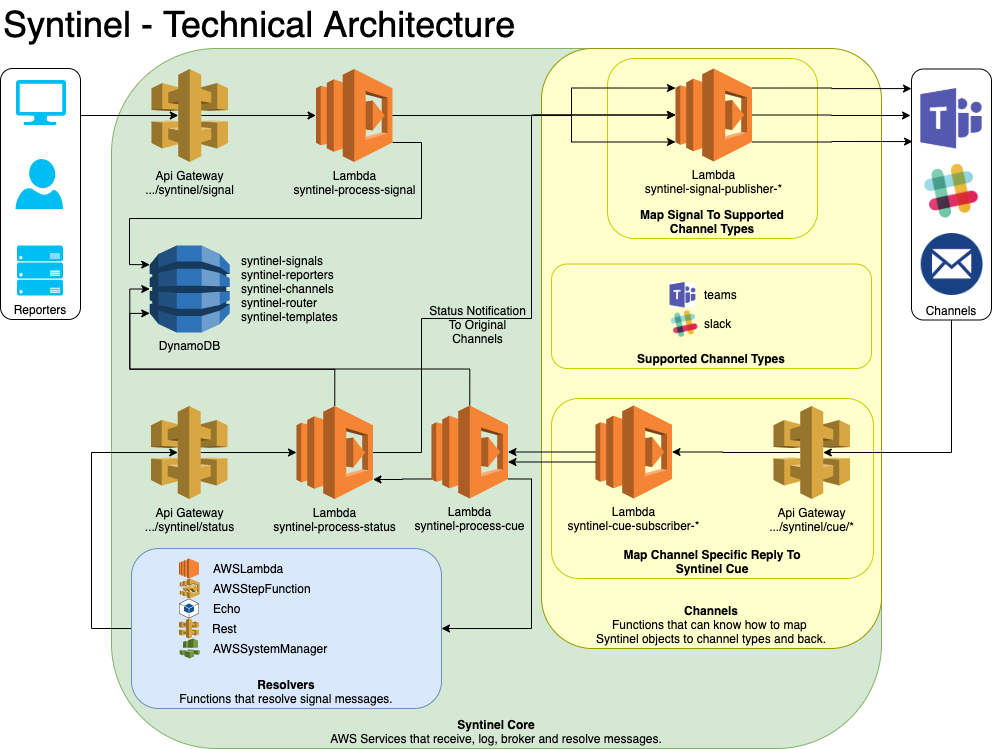

The diagram above was exported from draw.io. Its source (the exported page's mxGraphModel, read from the mxfile embedded in the PNG):
<mxGraphModel dx="1223" dy="682" grid="1" gridSize="10" guides="1" tooltips="1" connect="1" arrows="1" fold="1" page="1" pageScale="1" pageWidth="1100" pageHeight="850" math="0" shadow="0">
  <root>
    <mxCell id="0" />
    <mxCell id="1" parent="0" />
    <mxCell id="37" value="&lt;b&gt;Syntinel Core&lt;/b&gt;&lt;br&gt;AWS Services that receive, log, broker and resolve messages." style="rounded=1;whiteSpace=wrap;html=1;fillColor=#d5e8d4;strokeColor=#82b366;verticalAlign=bottom;" parent="1" vertex="1">
      <mxGeometry x="130" y="60" width="770" height="700" as="geometry" />
    </mxCell>
    <mxCell id="h3eBN5jXIzi2TajNPJDc-56" value="&lt;b&gt;Channels&lt;/b&gt;&lt;br&gt;Functions that can know how to map&amp;nbsp;&lt;br&gt;Syntinel objects to channel types and back." style="rounded=1;whiteSpace=wrap;html=1;fillColor=#FFFFCC;strokeColor=#999900;verticalAlign=bottom;" parent="1" vertex="1">
      <mxGeometry x="560" y="60" width="340" height="600" as="geometry" />
    </mxCell>
    <mxCell id="h3eBN5jXIzi2TajNPJDc-62" value="&lt;b&gt;Supported Channel Types&lt;/b&gt;" style="rounded=1;whiteSpace=wrap;html=1;fillColor=#FFFFCC;strokeColor=#CCCC00;verticalAlign=bottom;" parent="1" vertex="1">
      <mxGeometry x="570" y="275.5" width="320" height="104.5" as="geometry" />
    </mxCell>
    <mxCell id="eQHoO0I1sAO4lnQkATsk-57" style="edgeStyle=orthogonalEdgeStyle;rounded=0;orthogonalLoop=1;jettySize=auto;html=1;exitX=0;exitY=0.5;exitDx=0;exitDy=0;entryX=0.35;entryY=0.5;entryDx=0;entryDy=0;entryPerimeter=0;" edge="1" parent="1" source="DazhFdRmCA850l7QKZzB-86" target="Oe_aaYZdlDnrvN6lTsQu-66">
      <mxGeometry relative="1" as="geometry">
        <Array as="points">
          <mxPoint x="110" y="640" />
          <mxPoint x="110" y="464" />
        </Array>
      </mxGeometry>
    </mxCell>
    <mxCell id="DazhFdRmCA850l7QKZzB-86" value="&lt;b&gt;Resolvers&lt;/b&gt;&lt;br&gt;Functions that resolve signal messages." style="rounded=1;whiteSpace=wrap;html=1;fillColor=#dae8fc;strokeColor=#6c8ebf;verticalAlign=bottom;arcSize=17;" parent="1" vertex="1">
      <mxGeometry x="150" y="560" width="310" height="160" as="geometry" />
    </mxCell>
    <mxCell id="qePt231gWI_Q5qoE-xq--92" value="&lt;b&gt;Map Channel Specific Reply To&lt;br&gt;Syntinel Cue&lt;/b&gt;&lt;br&gt;" style="rounded=1;whiteSpace=wrap;html=1;fillColor=#FFFFCC;strokeColor=#CCCC00;verticalAlign=bottom;" parent="1" vertex="1">
      <mxGeometry x="570" y="410" width="322" height="180" as="geometry" />
    </mxCell>
    <mxCell id="qePt231gWI_Q5qoE-xq--73" value="&lt;b&gt;Map Signal To Supported&lt;br&gt;Channel Types&lt;/b&gt;" style="rounded=1;whiteSpace=wrap;html=1;fillColor=#FFFFCC;strokeColor=#CCCC00;verticalAlign=bottom;" parent="1" vertex="1">
      <mxGeometry x="626" y="70" width="210" height="180" as="geometry" />
    </mxCell>
    <mxCell id="56" style="edgeStyle=orthogonalEdgeStyle;rounded=0;html=1;exitX=0.65;exitY=0.5;exitPerimeter=0;jettySize=auto;orthogonalLoop=1;" parent="1" source="2" target="4" edge="1">
      <mxGeometry relative="1" as="geometry" />
    </mxCell>
    <mxCell id="2" value="Api Gateway&lt;br&gt;.../syntinel/signal&lt;br&gt;" style="outlineConnect=0;dashed=0;verticalLabelPosition=bottom;verticalAlign=top;align=center;html=1;shape=mxgraph.aws3.api_gateway;fillColor=#D9A741;gradientColor=none;" parent="1" vertex="1">
      <mxGeometry x="170" y="80.5" width="76.5" height="93" as="geometry" />
    </mxCell>
    <mxCell id="wFQxtatiro9FsYOD66ER-66" style="edgeStyle=orthogonalEdgeStyle;rounded=0;html=1;exitX=1;exitY=0.5;exitDx=0;exitDy=0;exitPerimeter=0;jettySize=auto;orthogonalLoop=1;" parent="1" source="4" target="20" edge="1">
      <mxGeometry relative="1" as="geometry" />
    </mxCell>
    <mxCell id="qePt231gWI_Q5qoE-xq--74" style="edgeStyle=orthogonalEdgeStyle;rounded=0;html=1;exitX=1;exitY=0.5;exitDx=0;exitDy=0;exitPerimeter=0;entryX=0;entryY=0.21;entryDx=0;entryDy=0;entryPerimeter=0;jettySize=auto;orthogonalLoop=1;" parent="1" source="4" target="20" edge="1">
      <mxGeometry relative="1" as="geometry">
        <Array as="points">
          <mxPoint x="590" y="127" />
          <mxPoint x="590" y="100" />
        </Array>
      </mxGeometry>
    </mxCell>
    <mxCell id="qePt231gWI_Q5qoE-xq--75" style="edgeStyle=orthogonalEdgeStyle;rounded=0;html=1;exitX=1;exitY=0.5;exitDx=0;exitDy=0;exitPerimeter=0;entryX=0;entryY=0.79;entryDx=0;entryDy=0;entryPerimeter=0;jettySize=auto;orthogonalLoop=1;" parent="1" source="4" target="20" edge="1">
      <mxGeometry relative="1" as="geometry">
        <Array as="points">
          <mxPoint x="590" y="127" />
          <mxPoint x="590" y="153" />
        </Array>
      </mxGeometry>
    </mxCell>
    <mxCell id="eQHoO0I1sAO4lnQkATsk-80" style="edgeStyle=orthogonalEdgeStyle;rounded=0;orthogonalLoop=1;jettySize=auto;html=1;exitX=1;exitY=0.79;exitDx=0;exitDy=0;exitPerimeter=0;entryX=0;entryY=0.22;entryDx=0;entryDy=0;entryPerimeter=0;" edge="1" parent="1" source="4" target="qePt231gWI_Q5qoE-xq--71">
      <mxGeometry relative="1" as="geometry">
        <Array as="points">
          <mxPoint x="440" y="154" />
          <mxPoint x="440" y="230" />
          <mxPoint x="148" y="230" />
          <mxPoint x="148" y="276" />
        </Array>
      </mxGeometry>
    </mxCell>
    <mxCell id="4" value="Lambda&lt;br&gt;syntinel-process-signal&lt;br&gt;" style="outlineConnect=0;dashed=0;verticalLabelPosition=bottom;verticalAlign=top;align=center;html=1;shape=mxgraph.aws3.lambda;fillColor=#F58534;gradientColor=none;" parent="1" vertex="1">
      <mxGeometry x="334.5" y="80.5" width="76.5" height="93" as="geometry" />
    </mxCell>
    <mxCell id="qePt231gWI_Q5qoE-xq--68" style="edgeStyle=orthogonalEdgeStyle;rounded=0;html=1;exitX=1;exitY=0.5;exitDx=0;exitDy=0;exitPerimeter=0;jettySize=auto;orthogonalLoop=1;" parent="1" source="20" edge="1">
      <mxGeometry relative="1" as="geometry">
        <mxPoint x="929" y="127" as="targetPoint" />
      </mxGeometry>
    </mxCell>
    <mxCell id="qePt231gWI_Q5qoE-xq--76" style="edgeStyle=orthogonalEdgeStyle;rounded=0;html=1;exitX=1;exitY=0.21;exitDx=0;exitDy=0;exitPerimeter=0;entryX=0;entryY=0.078;entryDx=0;entryDy=0;entryPerimeter=0;jettySize=auto;orthogonalLoop=1;" parent="1" source="20" target="b4fcRjHGLG0HaX6ezsnS-84" edge="1">
      <mxGeometry relative="1" as="geometry" />
    </mxCell>
    <mxCell id="qePt231gWI_Q5qoE-xq--77" style="edgeStyle=orthogonalEdgeStyle;rounded=0;html=1;exitX=1;exitY=0.79;exitDx=0;exitDy=0;exitPerimeter=0;entryX=0.013;entryY=0.289;entryDx=0;entryDy=0;entryPerimeter=0;jettySize=auto;orthogonalLoop=1;" parent="1" source="20" target="b4fcRjHGLG0HaX6ezsnS-84" edge="1">
      <mxGeometry relative="1" as="geometry" />
    </mxCell>
    <mxCell id="20" value="Lambda&lt;br&gt;syntinel-signal-publisher-*&lt;br&gt;" style="outlineConnect=0;dashed=0;verticalLabelPosition=bottom;verticalAlign=top;align=center;html=1;shape=mxgraph.aws3.lambda;fillColor=#F58534;gradientColor=none;" parent="1" vertex="1">
      <mxGeometry x="694" y="80" width="76.5" height="93" as="geometry" />
    </mxCell>
    <mxCell id="qePt231gWI_Q5qoE-xq--94" style="edgeStyle=orthogonalEdgeStyle;rounded=0;html=1;exitX=0.35;exitY=0.5;exitDx=0;exitDy=0;exitPerimeter=0;entryX=1;entryY=0.5;entryDx=0;entryDy=0;entryPerimeter=0;jettySize=auto;orthogonalLoop=1;" parent="1" source="42" target="b4fcRjHGLG0HaX6ezsnS-67" edge="1">
      <mxGeometry relative="1" as="geometry" />
    </mxCell>
    <mxCell id="42" value="Api Gateway&lt;br&gt;.../syntinel/cue/*&lt;br&gt;" style="outlineConnect=0;dashed=0;verticalLabelPosition=bottom;verticalAlign=top;align=center;html=1;shape=mxgraph.aws3.api_gateway;fillColor=#D9A741;gradientColor=none;" parent="1" vertex="1">
      <mxGeometry x="792" y="417.5" width="76.5" height="93" as="geometry" />
    </mxCell>
    <mxCell id="eQHoO0I1sAO4lnQkATsk-56" style="edgeStyle=orthogonalEdgeStyle;rounded=0;orthogonalLoop=1;jettySize=auto;html=1;exitX=1;exitY=0.79;exitDx=0;exitDy=0;exitPerimeter=0;entryX=1;entryY=0.5;entryDx=0;entryDy=0;" edge="1" parent="1" source="45" target="DazhFdRmCA850l7QKZzB-86">
      <mxGeometry relative="1" as="geometry">
        <Array as="points">
          <mxPoint x="550" y="491" />
          <mxPoint x="550" y="640" />
        </Array>
      </mxGeometry>
    </mxCell>
    <mxCell id="eQHoO0I1sAO4lnQkATsk-73" style="edgeStyle=orthogonalEdgeStyle;rounded=0;orthogonalLoop=1;jettySize=auto;html=1;exitX=0;exitY=0.79;exitDx=0;exitDy=0;exitPerimeter=0;entryX=1;entryY=0.79;entryDx=0;entryDy=0;entryPerimeter=0;" edge="1" parent="1" source="45" target="Mhtk37EzJWFDV5I4tlfy-62">
      <mxGeometry relative="1" as="geometry" />
    </mxCell>
    <mxCell id="eQHoO0I1sAO4lnQkATsk-79" style="edgeStyle=orthogonalEdgeStyle;rounded=0;orthogonalLoop=1;jettySize=auto;html=1;exitX=0.5;exitY=0;exitDx=0;exitDy=0;exitPerimeter=0;entryX=0;entryY=0.78;entryDx=0;entryDy=0;entryPerimeter=0;" edge="1" parent="1" source="45" target="qePt231gWI_Q5qoE-xq--71">
      <mxGeometry relative="1" as="geometry" />
    </mxCell>
    <mxCell id="45" value="Lambda&lt;br&gt;syntinel-process-cue&lt;br&gt;" style="outlineConnect=0;dashed=0;verticalLabelPosition=bottom;verticalAlign=top;align=center;html=1;shape=mxgraph.aws3.lambda;fillColor=#F58534;gradientColor=none;" parent="1" vertex="1">
      <mxGeometry x="450" y="417" width="76.5" height="93" as="geometry" />
    </mxCell>
    <mxCell id="Mhtk37EzJWFDV5I4tlfy-63" style="edgeStyle=orthogonalEdgeStyle;rounded=0;html=1;exitX=0.65;exitY=0.5;exitDx=0;exitDy=0;exitPerimeter=0;entryX=0;entryY=0.5;entryDx=0;entryDy=0;entryPerimeter=0;jettySize=auto;orthogonalLoop=1;" parent="1" source="Oe_aaYZdlDnrvN6lTsQu-66" target="Mhtk37EzJWFDV5I4tlfy-62" edge="1">
      <mxGeometry relative="1" as="geometry" />
    </mxCell>
    <mxCell id="Oe_aaYZdlDnrvN6lTsQu-66" value="Api Gateway&lt;br&gt;.../syntinel/status&lt;br&gt;" style="outlineConnect=0;dashed=0;verticalLabelPosition=bottom;verticalAlign=top;align=center;html=1;shape=mxgraph.aws3.api_gateway;fillColor=#D9A741;gradientColor=none;" parent="1" vertex="1">
      <mxGeometry x="169.5" y="417.5" width="76.5" height="93" as="geometry" />
    </mxCell>
    <mxCell id="qePt231gWI_Q5qoE-xq--95" style="edgeStyle=orthogonalEdgeStyle;rounded=0;html=1;exitX=0;exitY=0.5;exitDx=0;exitDy=0;exitPerimeter=0;jettySize=auto;orthogonalLoop=1;" parent="1" source="b4fcRjHGLG0HaX6ezsnS-67" target="45" edge="1">
      <mxGeometry relative="1" as="geometry" />
    </mxCell>
    <mxCell id="b4fcRjHGLG0HaX6ezsnS-67" value="Lambda&lt;br&gt;syntinel-cue-subscriber-*&lt;br&gt;" style="outlineConnect=0;dashed=0;verticalLabelPosition=bottom;verticalAlign=top;align=center;html=1;shape=mxgraph.aws3.lambda;fillColor=#F58534;gradientColor=none;" parent="1" vertex="1">
      <mxGeometry x="614" y="417" width="76.5" height="93" as="geometry" />
    </mxCell>
    <mxCell id="qePt231gWI_Q5qoE-xq--93" style="edgeStyle=orthogonalEdgeStyle;rounded=0;html=1;exitX=0.5;exitY=1;exitDx=0;exitDy=0;entryX=0.65;entryY=0.5;entryDx=0;entryDy=0;entryPerimeter=0;jettySize=auto;orthogonalLoop=1;" parent="1" source="b4fcRjHGLG0HaX6ezsnS-84" target="42" edge="1">
      <mxGeometry relative="1" as="geometry">
        <Array as="points">
          <mxPoint x="970" y="464" />
        </Array>
      </mxGeometry>
    </mxCell>
    <mxCell id="b4fcRjHGLG0HaX6ezsnS-84" value="Channels" style="rounded=1;whiteSpace=wrap;html=1;fillColor=none;strokeColor=#000000;verticalAlign=bottom;" parent="1" vertex="1">
      <mxGeometry x="930" y="80.5" width="80" height="251" as="geometry" />
    </mxCell>
    <mxCell id="b4fcRjHGLG0HaX6ezsnS-94" style="edgeStyle=orthogonalEdgeStyle;rounded=0;html=1;exitX=1;exitY=0.5;exitDx=0;exitDy=0;entryX=0.35;entryY=0.5;entryDx=0;entryDy=0;entryPerimeter=0;jettySize=auto;orthogonalLoop=1;" parent="1" source="b4fcRjHGLG0HaX6ezsnS-90" target="2" edge="1">
      <mxGeometry relative="1" as="geometry">
        <Array as="points">
          <mxPoint x="99" y="127" />
        </Array>
      </mxGeometry>
    </mxCell>
    <mxCell id="b4fcRjHGLG0HaX6ezsnS-90" value="Reporters" style="rounded=1;whiteSpace=wrap;html=1;fillColor=none;strokeColor=#000000;verticalAlign=bottom;" parent="1" vertex="1">
      <mxGeometry x="19" y="80" width="80" height="251" as="geometry" />
    </mxCell>
    <mxCell id="b4fcRjHGLG0HaX6ezsnS-91" value="" style="verticalLabelPosition=bottom;html=1;verticalAlign=top;align=center;strokeColor=none;fillColor=#00BEF2;shape=mxgraph.azure.computer;" parent="1" vertex="1">
      <mxGeometry x="34.5" y="91.5" width="50" height="45" as="geometry" />
    </mxCell>
    <mxCell id="b4fcRjHGLG0HaX6ezsnS-92" value="" style="verticalLabelPosition=bottom;html=1;verticalAlign=top;align=center;strokeColor=none;fillColor=#00BEF2;shape=mxgraph.azure.user;" parent="1" vertex="1">
      <mxGeometry x="34" y="170.5" width="47.5" height="50" as="geometry" />
    </mxCell>
    <mxCell id="b4fcRjHGLG0HaX6ezsnS-93" value="" style="verticalLabelPosition=bottom;html=1;verticalAlign=top;align=center;strokeColor=none;fillColor=#00BEF2;shape=mxgraph.azure.server_rack;" parent="1" vertex="1">
      <mxGeometry x="35.5" y="257" width="46" height="50" as="geometry" />
    </mxCell>
    <mxCell id="b4fcRjHGLG0HaX6ezsnS-96" value="&lt;font style=&quot;font-size: 36px&quot;&gt;Syntinel - Technical Architecture&lt;/font&gt;" style="text;html=1;resizable=0;points=[];autosize=1;align=left;verticalAlign=top;spacingTop=-4;" parent="1" vertex="1">
      <mxGeometry x="20" y="12" width="530" height="20" as="geometry" />
    </mxCell>
    <mxCell id="DazhFdRmCA850l7QKZzB-97" style="edgeStyle=orthogonalEdgeStyle;rounded=0;html=1;exitX=0.5;exitY=1;exitDx=0;exitDy=0;jettySize=auto;orthogonalLoop=1;" parent="1" source="DazhFdRmCA850l7QKZzB-86" target="DazhFdRmCA850l7QKZzB-86" edge="1">
      <mxGeometry relative="1" as="geometry" />
    </mxCell>
    <mxCell id="DazhFdRmCA850l7QKZzB-98" style="edgeStyle=orthogonalEdgeStyle;rounded=0;html=1;exitX=0.5;exitY=1;exitDx=0;exitDy=0;jettySize=auto;orthogonalLoop=1;" parent="1" source="DazhFdRmCA850l7QKZzB-86" target="DazhFdRmCA850l7QKZzB-86" edge="1">
      <mxGeometry relative="1" as="geometry" />
    </mxCell>
    <mxCell id="DazhFdRmCA850l7QKZzB-99" style="edgeStyle=orthogonalEdgeStyle;rounded=0;html=1;exitX=0.5;exitY=1;exitDx=0;exitDy=0;jettySize=auto;orthogonalLoop=1;" parent="1" source="DazhFdRmCA850l7QKZzB-86" target="DazhFdRmCA850l7QKZzB-86" edge="1">
      <mxGeometry relative="1" as="geometry" />
    </mxCell>
    <mxCell id="Y_TupKAwdbb3aOkOoUc_-59" style="edgeStyle=orthogonalEdgeStyle;rounded=0;orthogonalLoop=1;jettySize=auto;html=1;exitX=1;exitY=0.5;exitDx=0;exitDy=0;exitPerimeter=0;entryX=0;entryY=0.5;entryDx=0;entryDy=0;entryPerimeter=0;" parent="1" source="Mhtk37EzJWFDV5I4tlfy-62" target="20" edge="1">
      <mxGeometry relative="1" as="geometry">
        <mxPoint x="690" y="130" as="targetPoint" />
        <Array as="points">
          <mxPoint x="440" y="464" />
          <mxPoint x="440" y="330" />
          <mxPoint x="550" y="330" />
          <mxPoint x="550" y="127" />
        </Array>
      </mxGeometry>
    </mxCell>
    <mxCell id="eQHoO0I1sAO4lnQkATsk-77" style="edgeStyle=orthogonalEdgeStyle;rounded=0;orthogonalLoop=1;jettySize=auto;html=1;exitX=0.5;exitY=0;exitDx=0;exitDy=0;exitPerimeter=0;entryX=0;entryY=0.5;entryDx=0;entryDy=0;entryPerimeter=0;" edge="1" parent="1" source="Mhtk37EzJWFDV5I4tlfy-62" target="qePt231gWI_Q5qoE-xq--71">
      <mxGeometry relative="1" as="geometry" />
    </mxCell>
    <mxCell id="Mhtk37EzJWFDV5I4tlfy-62" value="Lambda&lt;br&gt;syntinel-process-status&lt;br&gt;" style="outlineConnect=0;dashed=0;verticalLabelPosition=bottom;verticalAlign=top;align=center;html=1;shape=mxgraph.aws3.lambda;fillColor=#F58534;gradientColor=none;" parent="1" vertex="1">
      <mxGeometry x="315" y="417.5" width="76.5" height="93" as="geometry" />
    </mxCell>
    <mxCell id="qePt231gWI_Q5qoE-xq--71" value="DynamoDB" style="outlineConnect=0;dashed=0;verticalLabelPosition=bottom;verticalAlign=top;align=center;html=1;shape=mxgraph.aws3.dynamo_db;fillColor=#2E73B8;gradientColor=none;" parent="1" vertex="1">
      <mxGeometry x="168.25" y="257" width="80" height="87" as="geometry" />
    </mxCell>
    <mxCell id="h3eBN5jXIzi2TajNPJDc-57" value="teams" style="text;html=1;resizable=0;points=[];autosize=1;align=left;verticalAlign=top;spacingTop=-4;" parent="1" vertex="1">
      <mxGeometry x="720.5" y="296.75" width="50" height="20" as="geometry" />
    </mxCell>
    <mxCell id="h3eBN5jXIzi2TajNPJDc-58" value="" style="shape=image;html=1;verticalAlign=top;verticalLabelPosition=bottom;labelBackgroundColor=#ffffff;imageAspect=0;aspect=fixed;image=https://cdn3.iconfinder.com/data/icons/social-media-2169/24/social_media_social_media_logo_slack-128.png;strokeColor=#E6E6E6;" parent="1" vertex="1">
      <mxGeometry x="688.5" y="321" width="29" height="29" as="geometry" />
    </mxCell>
    <mxCell id="h3eBN5jXIzi2TajNPJDc-59" value="slack" style="text;html=1;resizable=0;points=[];autosize=1;align=left;verticalAlign=top;spacingTop=-4;" parent="1" vertex="1">
      <mxGeometry x="720.5" y="325.5" width="40" height="20" as="geometry" />
    </mxCell>
    <mxCell id="D7jLhB-Sf2nQJdKgWZTN-57" value="" style="shape=image;html=1;verticalAlign=top;verticalLabelPosition=bottom;labelBackgroundColor=#ffffff;imageAspect=0;aspect=fixed;image=https://cdn3.iconfinder.com/data/icons/social-media-2169/24/social_media_social_media_logo_slack-128.png;strokeColor=#E6E6E6;" parent="1" vertex="1">
      <mxGeometry x="940.75" y="173.5" width="58.5" height="58.5" as="geometry" />
    </mxCell>
    <mxCell id="D7jLhB-Sf2nQJdKgWZTN-58" value="" style="shape=image;verticalLabelPosition=bottom;labelBackgroundColor=#ffffff;verticalAlign=top;aspect=fixed;imageAspect=0;image=data:image/png,(base64 omitted: 2916 chars);" parent="1" vertex="1">
      <mxGeometry x="939.34" y="100" width="61.32" height="60.5" as="geometry" />
    </mxCell>
    <mxCell id="D7jLhB-Sf2nQJdKgWZTN-59" value="" style="shape=image;verticalLabelPosition=bottom;labelBackgroundColor=#ffffff;verticalAlign=top;aspect=fixed;imageAspect=0;image=data:image/png,(base64 omitted: 2916 chars);" parent="1" vertex="1">
      <mxGeometry x="688.5" y="294" width="25.85" height="25.5" as="geometry" />
    </mxCell>
    <mxCell id="D7jLhB-Sf2nQJdKgWZTN-61" value="" style="shape=image;verticalLabelPosition=bottom;labelBackgroundColor=#ffffff;verticalAlign=top;aspect=fixed;imageAspect=0;image=data:image/png,(base64 omitted: 19836 chars);" parent="1" vertex="1">
      <mxGeometry x="936.1600000000001" y="245" width="67.68" height="62" as="geometry" />
    </mxCell>
    <mxCell id="Y_TupKAwdbb3aOkOoUc_-56" style="edgeStyle=orthogonalEdgeStyle;rounded=0;html=1;exitX=0;exitY=0.5;exitDx=0;exitDy=0;exitPerimeter=0;jettySize=auto;orthogonalLoop=1;" parent="1" edge="1">
      <mxGeometry relative="1" as="geometry">
        <mxPoint x="614" y="473.5" as="sourcePoint" />
        <mxPoint x="526.5" y="473.5" as="targetPoint" />
      </mxGeometry>
    </mxCell>
    <mxCell id="Y_TupKAwdbb3aOkOoUc_-60" value="Status Notification&lt;br&gt;To Original&lt;br&gt;Channels" style="text;html=1;strokeColor=none;fillColor=none;align=center;verticalAlign=middle;whiteSpace=wrap;rounded=0;" parent="1" vertex="1">
      <mxGeometry x="443.25" y="316.75" width="106.75" height="38.5" as="geometry" />
    </mxCell>
    <mxCell id="eQHoO0I1sAO4lnQkATsk-59" value="" style="outlineConnect=0;dashed=0;verticalLabelPosition=bottom;verticalAlign=top;align=center;html=1;shape=mxgraph.aws3.ec2;fillColor=#F58534;gradientColor=none;" vertex="1" parent="1">
      <mxGeometry x="197.5" y="570" width="20" height="20" as="geometry" />
    </mxCell>
    <mxCell id="eQHoO0I1sAO4lnQkATsk-60" value="" style="outlineConnect=0;dashed=0;verticalLabelPosition=bottom;verticalAlign=top;align=center;html=1;shape=mxgraph.aws3.step_functions;fillColor=#D9A741;gradientColor=none;" vertex="1" parent="1">
      <mxGeometry x="198.25" y="590" width="20" height="20" as="geometry" />
    </mxCell>
    <mxCell id="eQHoO0I1sAO4lnQkATsk-61" value="" style="outlineConnect=0;dashed=0;verticalLabelPosition=bottom;verticalAlign=top;align=center;html=1;shape=mxgraph.aws3.android;fillColor=#115193;gradientColor=none;" vertex="1" parent="1">
      <mxGeometry x="197.5" y="610" width="20" height="20" as="geometry" />
    </mxCell>
    <mxCell id="eQHoO0I1sAO4lnQkATsk-64" value="AWSLambda" style="text;html=1;strokeColor=none;fillColor=none;align=left;verticalAlign=middle;whiteSpace=wrap;rounded=0;" vertex="1" parent="1">
      <mxGeometry x="230" y="570" width="190" height="20" as="geometry" />
    </mxCell>
    <mxCell id="eQHoO0I1sAO4lnQkATsk-65" value="AWSStepFunction" style="text;html=1;strokeColor=none;fillColor=none;align=left;verticalAlign=middle;whiteSpace=wrap;rounded=0;" vertex="1" parent="1">
      <mxGeometry x="230" y="590" width="190" height="20" as="geometry" />
    </mxCell>
    <mxCell id="eQHoO0I1sAO4lnQkATsk-66" value="Echo" style="text;html=1;strokeColor=none;fillColor=none;align=left;verticalAlign=middle;whiteSpace=wrap;rounded=0;" vertex="1" parent="1">
      <mxGeometry x="230" y="610" width="190" height="20" as="geometry" />
    </mxCell>
    <mxCell id="eQHoO0I1sAO4lnQkATsk-69" value="" style="outlineConnect=0;dashed=0;verticalLabelPosition=bottom;verticalAlign=top;align=center;html=1;shape=mxgraph.aws3.api_gateway;fillColor=#D9A741;gradientColor=none;rotation=0;" vertex="1" parent="1">
      <mxGeometry x="197.5" y="630" width="20" height="20" as="geometry" />
    </mxCell>
    <mxCell id="eQHoO0I1sAO4lnQkATsk-72" value="Rest" style="text;html=1;strokeColor=none;fillColor=none;align=left;verticalAlign=middle;whiteSpace=wrap;rounded=0;" vertex="1" parent="1">
      <mxGeometry x="229.25" y="630" width="190" height="20" as="geometry" />
    </mxCell>
    <mxCell id="eQHoO0I1sAO4lnQkATsk-74" value="" style="outlineConnect=0;dashed=0;verticalLabelPosition=bottom;verticalAlign=top;align=center;html=1;shape=mxgraph.aws3.ec2_systems_manager;fillColor=#759C3E;gradientColor=none;rotation=0;" vertex="1" parent="1">
      <mxGeometry x="198.25" y="650" width="20" height="20" as="geometry" />
    </mxCell>
    <mxCell id="eQHoO0I1sAO4lnQkATsk-75" value="AWSSystemManager" style="text;html=1;strokeColor=none;fillColor=none;align=left;verticalAlign=middle;whiteSpace=wrap;rounded=0;" vertex="1" parent="1">
      <mxGeometry x="230" y="650" width="190" height="20" as="geometry" />
    </mxCell>
    <mxCell id="eQHoO0I1sAO4lnQkATsk-87" value="syntinel-signals&lt;br&gt;syntinel-reporters&lt;br&gt;syntinel-channels&lt;br&gt;syntinel-router&lt;br&gt;syntinel-templates" style="text;html=1;strokeColor=none;fillColor=none;align=left;verticalAlign=top;whiteSpace=wrap;rounded=0;" vertex="1" parent="1">
      <mxGeometry x="257.5" y="259" width="142.5" height="83" as="geometry" />
    </mxCell>
  </root>
</mxGraphModel>